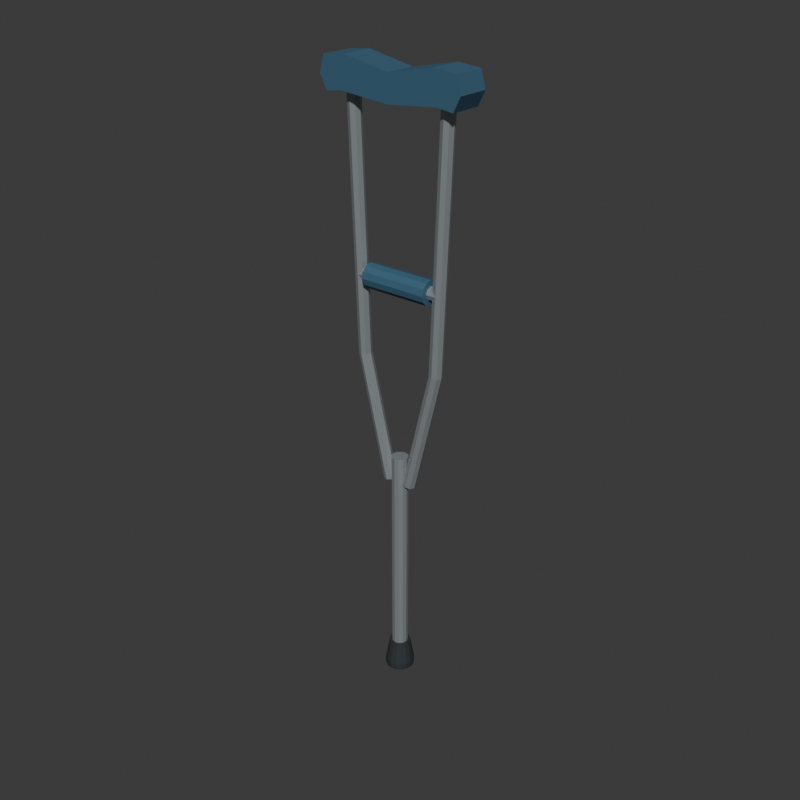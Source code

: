 # Source: source.blend  (saved by Blender 4.3.34; exported with 4.5.12 LTS)
import bpy
from mathutils import Matrix  # noqa: F401  (used for matrix-valued properties, if any)

bpy.ops.wm.read_factory_settings(use_empty=True)
scene = bpy.context.scene
scene.name = 'Scene'

# ---- collections
col_collection = bpy.data.collections.new('Collection'); scene.collection.children.link(col_collection)

# ---- materials (node trees are filled in below, after node groups)
mat_frame_silver = bpy.data.materials.new('Frame_Silver')
mat_cushion_navy = bpy.data.materials.new('Cushion_Navy')
mat_tires_graphite = bpy.data.materials.new('Tires_Graphite')

# ---- material node trees
mat_frame_silver.use_nodes = True; mat_frame_silver.node_tree.nodes.clear()
_N = mat_frame_silver.node_tree.nodes; _L = mat_frame_silver.node_tree.links
n0 = _N.new('ShaderNodeBsdfPrincipled'); n0.name = 'Principled BSDF'; n0.location = (10, 300)
n0.inputs[0].default_value = (0.45, 0.49, 0.51, 1.0)
n0.inputs[1].default_value = 0.6
n0.inputs[2].default_value = 0.38
n1 = _N.new('ShaderNodeOutputMaterial'); n1.name = 'Material Output'; n1.location = (300, 300)
_L.new(n0.outputs[0], n1.inputs[0])
n1.is_active_output = True
mat_cushion_navy.use_nodes = True; mat_cushion_navy.node_tree.nodes.clear()
_N = mat_cushion_navy.node_tree.nodes; _L = mat_cushion_navy.node_tree.links
n0 = _N.new('ShaderNodeBsdfPrincipled'); n0.name = 'Principled BSDF'; n0.location = (10, 300)
n0.inputs[0].default_value = (0.04, 0.12, 0.19, 1.0)
n0.inputs[2].default_value = 0.67
n1 = _N.new('ShaderNodeOutputMaterial'); n1.name = 'Material Output'; n1.location = (300, 300)
_L.new(n0.outputs[0], n1.inputs[0])
n1.is_active_output = True
mat_tires_graphite.use_nodes = True; mat_tires_graphite.node_tree.nodes.clear()
_N = mat_tires_graphite.node_tree.nodes; _L = mat_tires_graphite.node_tree.links
n0 = _N.new('ShaderNodeBsdfPrincipled'); n0.name = 'Principled BSDF'; n0.location = (10, 300)
n0.inputs[0].default_value = (0.025, 0.03, 0.034, 1.0)
n0.inputs[2].default_value = 0.8
n1 = _N.new('ShaderNodeOutputMaterial'); n1.name = 'Material Output'; n1.location = (300, 300)
_L.new(n0.outputs[0], n1.inputs[0])
n1.is_active_output = True

# ---- world
world_world = bpy.data.worlds.new('World'); scene.world = world_world
world_world.use_nodes = True; world_world.node_tree.nodes.clear()
_N = world_world.node_tree.nodes; _L = world_world.node_tree.links
n0 = _N.new('ShaderNodeOutputWorld'); n0.name = 'World Output'; n0.location = (300, 300)
n1 = _N.new('ShaderNodeBackground'); n1.name = 'Background'; n1.location = (10, 300)
n1.inputs[0].default_value = (0.05088, 0.05088, 0.05088, 1.0)
_L.new(n1.outputs[0], n0.inputs[0])
n0.is_active_output = True
world_world.color = (0.05088, 0.05088, 0.05088)
world_world.sun_shadow_jitter_overblur = 0.0

# ---- meshes
me_concaveaxillarycushionmesh = bpy.data.meshes.new('ConcaveAxillaryCushionMesh')
me_concaveaxillarycushionmesh.from_pydata([(-0.16, -0.035, 1.3), (-0.145, -0.035, 1.27), (-0.11, -0.035, 1.275), (0.0, -0.035, 1.265), (0.11, -0.035, 1.275), (0.145, -0.035, 1.27), (0.16, -0.035, 1.3), (0.15, -0.035, 1.335), (0.1, -0.035, 1.34), (0.0, -0.035, 1.32), (-0.1, -0.035, 1.34), (-0.15, -0.035, 1.335), (-0.16, 0.035, 1.3), (-0.145, 0.035, 1.27), (-0.11, 0.035, 1.275), (0.0, 0.035, 1.265), (0.11, 0.035, 1.275), (0.145, 0.035, 1.27), (0.16, 0.035, 1.3), (0.15, 0.035, 1.335), (0.1, 0.035, 1.34), (0.0, 0.035, 1.32), (-0.1, 0.035, 1.34), (-0.15, 0.035, 1.335)], [], [(11, 0, 1), (13, 12, 23), (11, 1, 2), (14, 13, 23), (11, 2, 3), (15, 14, 23), (11, 3, 4), (16, 15, 23), (11, 4, 5), (17, 16, 23), (11, 5, 6), (18, 17, 23), (6, 7, 8), (20, 19, 18), (6, 8, 9), (21, 20, 18), (11, 6, 9), (21, 18, 23), (9, 10, 11), (23, 22, 21), (0, 13, 1), (0, 12, 13), (1, 14, 2), (1, 13, 14), (2, 15, 3), (2, 14, 15), (3, 16, 4), (3, 15, 16), (4, 17, 5), (4, 16, 17), (5, 18, 6), (5, 17, 18), (6, 19, 7), (6, 18, 19), (7, 20, 8), (7, 19, 20), (8, 21, 9), (8, 20, 21), (9, 22, 10), (9, 21, 22), (10, 23, 11), (10, 22, 23), (11, 12, 0), (11, 23, 12)])
me_concaveaxillarycushionmesh.polygons.foreach_set('material_index', [1, 1, 1, 1, 1, 1, 1, 1, 1, 1, 1, 1, 1, 1, 1, 1, 1, 1, 1, 1, 1, 1, 1, 1, 1, 1, 1, 1, 1, 1, 1, 1, 1, 1, 1, 1, 1, 1, 1, 1, 1, 1, 1, 1])
me_concaveaxillarycushionmesh.materials.append(mat_frame_silver)
me_concaveaxillarycushionmesh.materials.append(mat_cushion_navy)
me_concaveaxillarycushionmesh.materials.append(mat_tires_graphite)
me_concaveaxillarycushionmesh.update()
me_leftconvergingframemesh = bpy.data.meshes.new('LeftConvergingFrameMesh')
me_leftconvergingframemesh.from_pydata([(-0.11, -0.014, 1.285), (-0.1199, -0.009899, 1.285), (-0.124, -8.573e-19, 1.284), (-0.1199, 0.009899, 1.285), (-0.11, 0.014, 1.285), (-0.1001, 0.009899, 1.285), (-0.09601, 2.572e-18, 1.286), (-0.1001, -0.009899, 1.285), (-0.09, -0.014, 0.75), (-0.09984, -0.009899, 0.749), (-0.1039, -8.573e-19, 0.7485), (-0.09984, 0.009899, 0.749), (-0.09, 0.014, 0.75), (-0.08016, 0.009899, 0.751), (-0.07608, 2.572e-18, 0.7515), (-0.08016, -0.009899, 0.751), (-0.025, -0.014, 0.48), (-0.03462, -0.009899, 0.4777), (-0.03861, -8.573e-19, 0.4767), (-0.03462, 0.009899, 0.4777), (-0.025, 0.014, 0.48), (-0.01538, 0.009899, 0.4823), (-0.01139, 2.572e-18, 0.4833), (-0.01538, -0.009899, 0.4823), (-0.11, 0.0, 1.285), (-0.025, 0.0, 0.48)], [], [(0, 1, 9), (0, 9, 8), (1, 2, 10), (1, 10, 9), (2, 3, 11), (2, 11, 10), (3, 4, 12), (3, 12, 11), (4, 5, 13), (4, 13, 12), (5, 6, 14), (5, 14, 13), (6, 7, 15), (6, 15, 14), (7, 0, 8), (7, 8, 15), (8, 9, 17), (8, 17, 16), (9, 10, 18), (9, 18, 17), (10, 11, 19), (10, 19, 18), (11, 12, 20), (11, 20, 19), (12, 13, 21), (12, 21, 20), (13, 14, 22), (13, 22, 21), (14, 15, 23), (14, 23, 22), (15, 8, 16), (15, 16, 23), (24, 1, 0), (24, 2, 1), (24, 3, 2), (24, 4, 3), (24, 5, 4), (24, 6, 5), (24, 7, 6), (24, 0, 7), (25, 16, 17), (25, 17, 18), (25, 18, 19), (25, 19, 20), (25, 20, 21), (25, 21, 22), (25, 22, 23), (25, 23, 16)])
me_leftconvergingframemesh.materials.append(mat_frame_silver)
me_leftconvergingframemesh.materials.append(mat_cushion_navy)
me_leftconvergingframemesh.materials.append(mat_tires_graphite)
me_leftconvergingframemesh.update()
me_rightconvergingframemesh = bpy.data.meshes.new('RightConvergingFrameMesh')
me_rightconvergingframemesh.from_pydata([(0.11, -0.014, 1.285), (0.1001, -0.009899, 1.285), (0.09601, -8.573e-19, 1.286), (0.1001, 0.009899, 1.285), (0.11, 0.014, 1.285), (0.1199, 0.009899, 1.285), (0.124, 2.572e-18, 1.284), (0.1199, -0.009899, 1.285), (0.09, -0.014, 0.75), (0.08016, -0.009899, 0.751), (0.07608, -8.573e-19, 0.7515), (0.08016, 0.009899, 0.751), (0.09, 0.014, 0.75), (0.09984, 0.009899, 0.749), (0.1039, 2.572e-18, 0.7485), (0.09984, -0.009899, 0.749), (0.025, -0.014, 0.48), (0.01538, -0.009899, 0.4823), (0.01139, -8.573e-19, 0.4833), (0.01538, 0.009899, 0.4823), (0.025, 0.014, 0.48), (0.03462, 0.009899, 0.4777), (0.03861, 2.572e-18, 0.4767), (0.03462, -0.009899, 0.4777), (0.11, 0.0, 1.285), (0.025, 0.0, 0.48)], [], [(0, 1, 9), (0, 9, 8), (1, 2, 10), (1, 10, 9), (2, 3, 11), (2, 11, 10), (3, 4, 12), (3, 12, 11), (4, 5, 13), (4, 13, 12), (5, 6, 14), (5, 14, 13), (6, 7, 15), (6, 15, 14), (7, 0, 8), (7, 8, 15), (8, 9, 17), (8, 17, 16), (9, 10, 18), (9, 18, 17), (10, 11, 19), (10, 19, 18), (11, 12, 20), (11, 20, 19), (12, 13, 21), (12, 21, 20), (13, 14, 22), (13, 22, 21), (14, 15, 23), (14, 23, 22), (15, 8, 16), (15, 16, 23), (24, 1, 0), (24, 2, 1), (24, 3, 2), (24, 4, 3), (24, 5, 4), (24, 6, 5), (24, 7, 6), (24, 0, 7), (25, 16, 17), (25, 17, 18), (25, 18, 19), (25, 19, 20), (25, 20, 21), (25, 21, 22), (25, 22, 23), (25, 23, 16)])
me_rightconvergingframemesh.materials.append(mat_frame_silver)
me_rightconvergingframemesh.materials.append(mat_cushion_navy)
me_rightconvergingframemesh.materials.append(mat_tires_graphite)
me_rightconvergingframemesh.update()
me_wholecrossgripcoremesh = bpy.data.meshes.new('WholeCrossGripCoreMesh')
me_wholecrossgripcoremesh.from_pydata([(-0.098, 0.0, 0.934), (-0.098, -0.009899, 0.9299), (-0.098, -0.014, 0.92), (-0.098, -0.009899, 0.9101), (-0.098, -1.715e-18, 0.906), (-0.098, 0.009899, 0.9101), (-0.098, 0.014, 0.92), (-0.098, 0.009899, 0.9299), (0.098, 0.0, 0.934), (0.098, -0.009899, 0.9299), (0.098, -0.014, 0.92), (0.098, -0.009899, 0.9101), (0.098, -1.715e-18, 0.906), (0.098, 0.009899, 0.9101), (0.098, 0.014, 0.92), (0.098, 0.009899, 0.9299), (-0.098, 0.0, 0.92), (0.098, 0.0, 0.92)], [], [(0, 1, 9), (0, 9, 8), (1, 2, 10), (1, 10, 9), (2, 3, 11), (2, 11, 10), (3, 4, 12), (3, 12, 11), (4, 5, 13), (4, 13, 12), (5, 6, 14), (5, 14, 13), (6, 7, 15), (6, 15, 14), (7, 0, 8), (7, 8, 15), (16, 1, 0), (16, 2, 1), (16, 3, 2), (16, 4, 3), (16, 5, 4), (16, 6, 5), (16, 7, 6), (16, 0, 7), (17, 8, 9), (17, 9, 10), (17, 10, 11), (17, 11, 12), (17, 12, 13), (17, 13, 14), (17, 14, 15), (17, 15, 8)])
me_wholecrossgripcoremesh.materials.append(mat_frame_silver)
me_wholecrossgripcoremesh.materials.append(mat_cushion_navy)
me_wholecrossgripcoremesh.materials.append(mat_tires_graphite)
me_wholecrossgripcoremesh.update()
me_centralgripcushionmesh = bpy.data.meshes.new('CentralGripCushionMesh')
me_centralgripcushionmesh.from_pydata([(-0.075, 0.0, 0.946), (-0.075, -0.013, 0.9425), (-0.075, -0.02252, 0.933), (-0.075, -0.026, 0.92), (-0.075, -0.02252, 0.907), (-0.075, -0.013, 0.8975), (-0.075, -3.184e-18, 0.894), (-0.075, 0.013, 0.8975), (-0.075, 0.02252, 0.907), (-0.075, 0.026, 0.92), (-0.075, 0.02252, 0.933), (-0.075, 0.013, 0.9425), (0.075, 0.0, 0.946), (0.075, -0.013, 0.9425), (0.075, -0.02252, 0.933), (0.075, -0.026, 0.92), (0.075, -0.02252, 0.907), (0.075, -0.013, 0.8975), (0.075, -3.184e-18, 0.894), (0.075, 0.013, 0.8975), (0.075, 0.02252, 0.907), (0.075, 0.026, 0.92), (0.075, 0.02252, 0.933), (0.075, 0.013, 0.9425), (-0.075, 0.0, 0.92), (0.075, 0.0, 0.92)], [], [(0, 1, 13), (0, 13, 12), (1, 2, 14), (1, 14, 13), (2, 3, 15), (2, 15, 14), (3, 4, 16), (3, 16, 15), (4, 5, 17), (4, 17, 16), (5, 6, 18), (5, 18, 17), (6, 7, 19), (6, 19, 18), (7, 8, 20), (7, 20, 19), (8, 9, 21), (8, 21, 20), (9, 10, 22), (9, 22, 21), (10, 11, 23), (10, 23, 22), (11, 0, 12), (11, 12, 23), (24, 1, 0), (24, 2, 1), (24, 3, 2), (24, 4, 3), (24, 5, 4), (24, 6, 5), (24, 7, 6), (24, 8, 7), (24, 9, 8), (24, 10, 9), (24, 11, 10), (24, 0, 11), (25, 12, 13), (25, 13, 14), (25, 14, 15), (25, 15, 16), (25, 16, 17), (25, 17, 18), (25, 18, 19), (25, 19, 20), (25, 20, 21), (25, 21, 22), (25, 22, 23), (25, 23, 12)])
me_centralgripcushionmesh.polygons.foreach_set('material_index', [1, 1, 1, 1, 1, 1, 1, 1, 1, 1, 1, 1, 1, 1, 1, 1, 1, 1, 1, 1, 1, 1, 1, 1, 1, 1, 1, 1, 1, 1, 1, 1, 1, 1, 1, 1, 1, 1, 1, 1, 1, 1, 1, 1, 1, 1, 1, 1])
me_centralgripcushionmesh.materials.append(mat_frame_silver)
me_centralgripcushionmesh.materials.append(mat_cushion_navy)
me_centralgripcushionmesh.materials.append(mat_tires_graphite)
me_centralgripcushionmesh.update()
me_singlelowerstemmesh = bpy.data.meshes.new('SingleLowerStemMesh')
me_singlelowerstemmesh.from_pydata([(0.0, 0.018, 0.045), (-0.009, 0.01559, 0.045), (-0.01559, 0.009, 0.045), (-0.018, 1.102e-18, 0.045), (-0.01559, -0.009, 0.045), (-0.009, -0.01559, 0.045), (-2.204e-18, -0.018, 0.045), (0.009, -0.01559, 0.045), (0.01559, -0.009, 0.045), (0.018, -3.307e-18, 0.045), (0.01559, 0.009, 0.045), (0.009, 0.01559, 0.045), (0.0, 0.018, 0.54), (-0.009, 0.01559, 0.54), (-0.01559, 0.009, 0.54), (-0.018, 1.102e-18, 0.54), (-0.01559, -0.009, 0.54), (-0.009, -0.01559, 0.54), (-2.204e-18, -0.018, 0.54), (0.009, -0.01559, 0.54), (0.01559, -0.009, 0.54), (0.018, -3.307e-18, 0.54), (0.01559, 0.009, 0.54), (0.009, 0.01559, 0.54), (0.0, 0.0, 0.045), (0.0, 0.0, 0.54)], [], [(0, 1, 13), (0, 13, 12), (1, 2, 14), (1, 14, 13), (2, 3, 15), (2, 15, 14), (3, 4, 16), (3, 16, 15), (4, 5, 17), (4, 17, 16), (5, 6, 18), (5, 18, 17), (6, 7, 19), (6, 19, 18), (7, 8, 20), (7, 20, 19), (8, 9, 21), (8, 21, 20), (9, 10, 22), (9, 22, 21), (10, 11, 23), (10, 23, 22), (11, 0, 12), (11, 12, 23), (24, 1, 0), (24, 2, 1), (24, 3, 2), (24, 4, 3), (24, 5, 4), (24, 6, 5), (24, 7, 6), (24, 8, 7), (24, 9, 8), (24, 10, 9), (24, 11, 10), (24, 0, 11), (25, 12, 13), (25, 13, 14), (25, 14, 15), (25, 15, 16), (25, 16, 17), (25, 17, 18), (25, 18, 19), (25, 19, 20), (25, 20, 21), (25, 21, 22), (25, 22, 23), (25, 23, 12)])
me_singlelowerstemmesh.materials.append(mat_frame_silver)
me_singlelowerstemmesh.materials.append(mat_cushion_navy)
me_singlelowerstemmesh.materials.append(mat_tires_graphite)
me_singlelowerstemmesh.update()
me_closedrubberferrulemesh = bpy.data.meshes.new('ClosedRubberFerruleMesh')
me_closedrubberferrulemesh.from_pydata([(0.032, 0.0, 0.0), (0.02956, 0.01225, 0.0), (0.02263, 0.02263, 0.0), (0.01225, 0.02956, 0.0), (1.959e-18, 0.032, 0.0), (-0.01225, 0.02956, 0.0), (-0.02263, 0.02263, 0.0), (-0.02956, 0.01225, 0.0), (-0.032, 3.919e-18, 0.0), (-0.02956, -0.01225, 0.0), (-0.02263, -0.02263, 0.0), (-0.01225, -0.02956, 0.0), (-5.878e-18, -0.032, 0.0), (0.01225, -0.02956, 0.0), (0.02263, -0.02263, 0.0), (0.02956, -0.01225, 0.0), (0.032, 0.0, 0.015), (0.02956, 0.01225, 0.015), (0.02263, 0.02263, 0.015), (0.01225, 0.02956, 0.015), (1.959e-18, 0.032, 0.015), (-0.01225, 0.02956, 0.015), (-0.02263, 0.02263, 0.015), (-0.02956, 0.01225, 0.015), (-0.032, 3.919e-18, 0.015), (-0.02956, -0.01225, 0.015), (-0.02263, -0.02263, 0.015), (-0.01225, -0.02956, 0.015), (-5.878e-18, -0.032, 0.015), (0.01225, -0.02956, 0.015), (0.02263, -0.02263, 0.015), (0.02956, -0.01225, 0.015), (0.023, 0.0, 0.065), (0.02125, 0.008802, 0.065), (0.01626, 0.01626, 0.065), (0.008802, 0.02125, 0.065), (1.408e-18, 0.023, 0.065), (-0.008802, 0.02125, 0.065), (-0.01626, 0.01626, 0.065), (-0.02125, 0.008802, 0.065), (-0.023, 2.817e-18, 0.065), (-0.02125, -0.008802, 0.065), (-0.01626, -0.01626, 0.065), (-0.008802, -0.02125, 0.065), (-4.225e-18, -0.023, 0.065), (0.008802, -0.02125, 0.065), (0.01626, -0.01626, 0.065), (0.02125, -0.008802, 0.065), (0.0, 0.0, 0.0), (0.0, 0.0, 0.065)], [], [(0, 1, 17), (0, 17, 16), (1, 2, 18), (1, 18, 17), (2, 3, 19), (2, 19, 18), (3, 4, 20), (3, 20, 19), (4, 5, 21), (4, 21, 20), (5, 6, 22), (5, 22, 21), (6, 7, 23), (6, 23, 22), (7, 8, 24), (7, 24, 23), (8, 9, 25), (8, 25, 24), (9, 10, 26), (9, 26, 25), (10, 11, 27), (10, 27, 26), (11, 12, 28), (11, 28, 27), (12, 13, 29), (12, 29, 28), (13, 14, 30), (13, 30, 29), (14, 15, 31), (14, 31, 30), (15, 0, 16), (15, 16, 31), (16, 17, 33), (16, 33, 32), (17, 18, 34), (17, 34, 33), (18, 19, 35), (18, 35, 34), (19, 20, 36), (19, 36, 35), (20, 21, 37), (20, 37, 36), (21, 22, 38), (21, 38, 37), (22, 23, 39), (22, 39, 38), (23, 24, 40), (23, 40, 39), (24, 25, 41), (24, 41, 40), (25, 26, 42), (25, 42, 41), (26, 27, 43), (26, 43, 42), (27, 28, 44), (27, 44, 43), (28, 29, 45), (28, 45, 44), (29, 30, 46), (29, 46, 45), (30, 31, 47), (30, 47, 46), (31, 16, 32), (31, 32, 47), (48, 1, 0), (48, 2, 1), (48, 3, 2), (48, 4, 3), (48, 5, 4), (48, 6, 5), (48, 7, 6), (48, 8, 7), (48, 9, 8), (48, 10, 9), (48, 11, 10), (48, 12, 11), (48, 13, 12), (48, 14, 13), (48, 15, 14), (48, 0, 15), (49, 32, 33), (49, 33, 34), (49, 34, 35), (49, 35, 36), (49, 36, 37), (49, 37, 38), (49, 38, 39), (49, 39, 40), (49, 40, 41), (49, 41, 42), (49, 42, 43), (49, 43, 44), (49, 44, 45), (49, 45, 46), (49, 46, 47), (49, 47, 32)])
me_closedrubberferrulemesh.polygons.foreach_set('material_index', [2, 2, 2, 2, 2, 2, 2, 2, 2, 2, 2, 2, 2, 2, 2, 2, 2, 2, 2, 2, 2, 2, 2, 2, 2, 2, 2, 2, 2, 2, 2, 2, 2, 2, 2, 2, 2, 2, 2, 2, 2, 2, 2, 2, 2, 2, 2, 2, 2, 2, 2, 2, 2, 2, 2, 2, 2, 2, 2, 2, 2, 2, 2, 2, 2, 2, 2, 2, 2, 2, 2, 2, 2, 2, 2, 2, 2, 2, 2, 2, 2, 2, 2, 2, 2, 2, 2, 2, 2, 2, 2, 2, 2, 2, 2, 2])
me_closedrubberferrulemesh.materials.append(mat_frame_silver)
me_closedrubberferrulemesh.materials.append(mat_cushion_navy)
me_closedrubberferrulemesh.materials.append(mat_tires_graphite)
me_closedrubberferrulemesh.update()

# ---- objects
ob_concaveaxillarycushion = bpy.data.objects.new('ConcaveAxillaryCushion', me_concaveaxillarycushionmesh)
ob_leftconvergingframe = bpy.data.objects.new('LeftConvergingFrame', me_leftconvergingframemesh)
ob_rightconvergingframe = bpy.data.objects.new('RightConvergingFrame', me_rightconvergingframemesh)
ob_wholecrossgripcore = bpy.data.objects.new('WholeCrossGripCore', me_wholecrossgripcoremesh)
ob_centralgripcushion = bpy.data.objects.new('CentralGripCushion', me_centralgripcushionmesh)
ob_singlelowerstem = bpy.data.objects.new('SingleLowerStem', me_singlelowerstemmesh)
ob_closedrubberferrule = bpy.data.objects.new('ClosedRubberFerrule', me_closedrubberferrulemesh)

# ---- transforms, parenting, visibility, modifiers, constraints
ob_concaveaxillarycushion.location = (0.0, 0.0, 0.0)
ob_leftconvergingframe.location = (0.0, 0.0, 0.0)
ob_rightconvergingframe.location = (0.0, 0.0, 0.0)
ob_wholecrossgripcore.location = (0.0, 0.0, 0.0)
ob_centralgripcushion.location = (0.0, 0.0, 0.0)
ob_singlelowerstem.location = (0.0, 0.0, 0.0)
ob_closedrubberferrule.location = (0.0, 0.0, 0.0)

# ---- collection membership
scene.collection.objects.link(ob_concaveaxillarycushion)
scene.collection.objects.link(ob_leftconvergingframe)
scene.collection.objects.link(ob_rightconvergingframe)
scene.collection.objects.link(ob_wholecrossgripcore)
scene.collection.objects.link(ob_centralgripcushion)
scene.collection.objects.link(ob_singlelowerstem)
scene.collection.objects.link(ob_closedrubberferrule)

# ---- scene / render settings (as saved in the file)
scene.frame_start = 1; scene.frame_end = 250; scene.frame_set(1)
scene.render.engine = 'CYCLES'
scene.render.resolution_x = 640
scene.render.resolution_y = 640
scene.render.use_compositing = False
scene.cycles.use_denoising = False
scene.cycles.samples = 128
scene.cycles.use_adaptive_sampling = False
bpy.context.view_layer.update()

# ---- added for rendering (the .blend has no active camera and no usable light): camera, sun
cam_auto = bpy.data.cameras.new('AutoCamera')
cam_auto.lens = 50.0
cam_auto.sensor_width = 36.0
cam_auto.clip_end = 1000.0
ob_auto_camera = bpy.data.objects.new('AutoCamera', cam_auto)
scene.collection.objects.link(ob_auto_camera)
ob_auto_camera.location = (1.27631, -1.53157, 1.69105)
ob_auto_camera.rotation_euler = (1.09748, -7.21219e-08, 0.694738)
scene.camera = ob_auto_camera
light_auto_sun = bpy.data.lights.new('AutoSun', 'SUN')
light_auto_sun.energy = 3.0
light_auto_sun.angle = 0.0523599
ob_auto_sun = bpy.data.objects.new('AutoSun', light_auto_sun)
scene.collection.objects.link(ob_auto_sun)
ob_auto_sun.rotation_euler = (0.872665, 0.174533, 0.523599)
bpy.context.view_layer.update()
